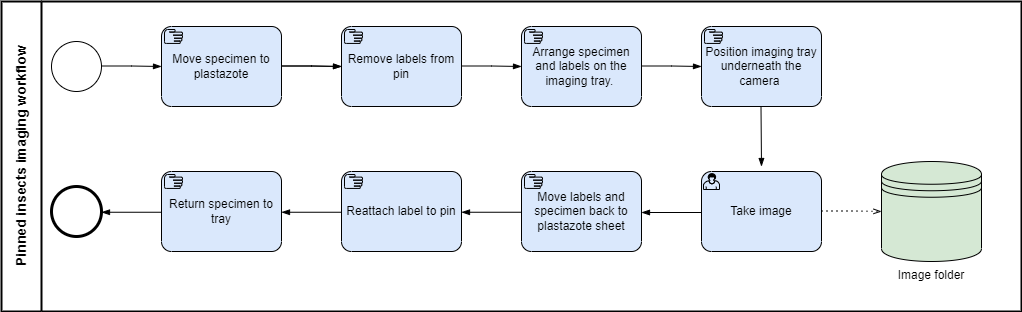

The diagram above was exported from draw.io. Its source (the exported page's mxGraphModel, read from the mxfile embedded in the PNG):
<mxGraphModel dx="1422" dy="882" grid="1" gridSize="10" guides="1" tooltips="1" connect="1" arrows="1" fold="1" page="1" pageScale="1" pageWidth="1100" pageHeight="850" math="0" shadow="0">
  <root>
    <mxCell id="0" />
    <mxCell id="1" parent="0" />
    <mxCell id="HG3VfmfEQM_JRmrsjXAf-25" value="&lt;font style=&quot;font-size: 14px&quot;&gt;&lt;b&gt;Pinned insects imaging workflow&lt;/b&gt;&lt;/font&gt;" style="swimlane;html=1;startSize=40;fontStyle=0;collapsible=0;horizontal=0;swimlaneLine=1;swimlaneFillColor=#ffffff;strokeWidth=2;" parent="1" vertex="1">
      <mxGeometry x="10" y="70" width="1020" height="310" as="geometry" />
    </mxCell>
    <mxCell id="HG3VfmfEQM_JRmrsjXAf-1" value="" style="points=[[0.145,0.145,0],[0.5,0,0],[0.855,0.145,0],[1,0.5,0],[0.855,0.855,0],[0.5,1,0],[0.145,0.855,0],[0,0.5,0]];shape=mxgraph.bpmn.event;html=1;verticalLabelPosition=bottom;labelBackgroundColor=#ffffff;verticalAlign=top;align=center;perimeter=ellipsePerimeter;outlineConnect=0;aspect=fixed;outline=standard;symbol=general;" parent="1" vertex="1">
      <mxGeometry x="60" y="110" width="50" height="50" as="geometry" />
    </mxCell>
    <mxCell id="HG3VfmfEQM_JRmrsjXAf-2" value="" style="points=[[0.145,0.145,0],[0.5,0,0],[0.855,0.145,0],[1,0.5,0],[0.855,0.855,0],[0.5,1,0],[0.145,0.855,0],[0,0.5,0]];shape=mxgraph.bpmn.event;html=1;verticalLabelPosition=bottom;labelBackgroundColor=#ffffff;verticalAlign=top;align=center;perimeter=ellipsePerimeter;outlineConnect=0;aspect=fixed;outline=end;symbol=terminate2;" parent="1" vertex="1">
      <mxGeometry x="60" y="255" width="50" height="50" as="geometry" />
    </mxCell>
    <mxCell id="HG3VfmfEQM_JRmrsjXAf-3" value="Image folder" style="shape=datastore;whiteSpace=wrap;html=1;labelPosition=center;verticalLabelPosition=bottom;align=center;verticalAlign=top;fillColor=#d5e8d4;strokeColor=#000000;" parent="1" vertex="1">
      <mxGeometry x="890" y="230" width="100" height="100" as="geometry" />
    </mxCell>
    <mxCell id="HG3VfmfEQM_JRmrsjXAf-4" value="Take image" style="points=[[0.25,0,0],[0.5,0,0],[0.75,0,0],[1,0.25,0],[1,0.5,0],[1,0.75,0],[0.75,1,0],[0.5,1,0],[0.25,1,0],[0,0.75,0],[0,0.5,0],[0,0.25,0]];shape=mxgraph.bpmn.task;whiteSpace=wrap;rectStyle=rounded;size=10;taskMarker=user;fillColor=#dae8fc;strokeColor=#000000;" parent="1" vertex="1">
      <mxGeometry x="710" y="240" width="120" height="80" as="geometry" />
    </mxCell>
    <mxCell id="HG3VfmfEQM_JRmrsjXAf-5" value="" style="edgeStyle=elbowEdgeStyle;fontSize=12;html=1;endArrow=blockThin;endFill=1;rounded=0;entryX=0;entryY=0.5;entryDx=0;entryDy=0;entryPerimeter=0;" parent="1" target="HG3VfmfEQM_JRmrsjXAf-6" edge="1">
      <mxGeometry width="160" relative="1" as="geometry">
        <mxPoint x="110" y="134.5" as="sourcePoint" />
        <mxPoint x="160" y="135" as="targetPoint" />
      </mxGeometry>
    </mxCell>
    <mxCell id="HG3VfmfEQM_JRmrsjXAf-6" value="Move specimen to plastazote" style="points=[[0.25,0,0],[0.5,0,0],[0.75,0,0],[1,0.25,0],[1,0.5,0],[1,0.75,0],[0.75,1,0],[0.5,1,0],[0.25,1,0],[0,0.75,0],[0,0.5,0],[0,0.25,0]];shape=mxgraph.bpmn.task;whiteSpace=wrap;rectStyle=rounded;size=10;taskMarker=manual;strokeColor=#000000;fillColor=#dae8fc;" parent="1" vertex="1">
      <mxGeometry x="170" y="95" width="120" height="80" as="geometry" />
    </mxCell>
    <mxCell id="HG3VfmfEQM_JRmrsjXAf-7" value="Remove labels from pin" style="points=[[0.25,0,0],[0.5,0,0],[0.75,0,0],[1,0.25,0],[1,0.5,0],[1,0.75,0],[0.75,1,0],[0.5,1,0],[0.25,1,0],[0,0.75,0],[0,0.5,0],[0,0.25,0]];shape=mxgraph.bpmn.task;whiteSpace=wrap;rectStyle=rounded;size=10;taskMarker=manual;strokeColor=#000000;fillColor=#dae8fc;" parent="1" vertex="1">
      <mxGeometry x="350" y="95" width="120" height="80" as="geometry" />
    </mxCell>
    <mxCell id="HG3VfmfEQM_JRmrsjXAf-8" value="Arrange specimen and labels on the imaging tray. " style="points=[[0.25,0,0],[0.5,0,0],[0.75,0,0],[1,0.25,0],[1,0.5,0],[1,0.75,0],[0.75,1,0],[0.5,1,0],[0.25,1,0],[0,0.75,0],[0,0.5,0],[0,0.25,0]];shape=mxgraph.bpmn.task;whiteSpace=wrap;rectStyle=rounded;size=10;taskMarker=manual;strokeColor=#000000;fillColor=#dae8fc;" parent="1" vertex="1">
      <mxGeometry x="530" y="95" width="120" height="80" as="geometry" />
    </mxCell>
    <mxCell id="HG3VfmfEQM_JRmrsjXAf-10" value="" style="edgeStyle=elbowEdgeStyle;fontSize=12;html=1;endArrow=blockThin;endFill=1;rounded=0;entryX=0;entryY=0.5;entryDx=0;entryDy=0;entryPerimeter=0;" parent="1" edge="1">
      <mxGeometry width="160" relative="1" as="geometry">
        <mxPoint x="290" y="134.5" as="sourcePoint" />
        <mxPoint x="350" y="135" as="targetPoint" />
      </mxGeometry>
    </mxCell>
    <mxCell id="HG3VfmfEQM_JRmrsjXAf-11" value="" style="edgeStyle=elbowEdgeStyle;fontSize=12;html=1;endArrow=blockThin;endFill=1;rounded=0;entryX=0;entryY=0.5;entryDx=0;entryDy=0;entryPerimeter=0;" parent="1" edge="1">
      <mxGeometry width="160" relative="1" as="geometry">
        <mxPoint x="290" y="134.5" as="sourcePoint" />
        <mxPoint x="350" y="135" as="targetPoint" />
      </mxGeometry>
    </mxCell>
    <mxCell id="HG3VfmfEQM_JRmrsjXAf-12" value="" style="edgeStyle=elbowEdgeStyle;fontSize=12;html=1;endArrow=blockThin;endFill=1;rounded=0;entryX=0;entryY=0.5;entryDx=0;entryDy=0;entryPerimeter=0;" parent="1" edge="1">
      <mxGeometry width="160" relative="1" as="geometry">
        <mxPoint x="470" y="134.5" as="sourcePoint" />
        <mxPoint x="530" y="135" as="targetPoint" />
      </mxGeometry>
    </mxCell>
    <mxCell id="HG3VfmfEQM_JRmrsjXAf-13" value="Position imaging tray underneath the camera " style="points=[[0.25,0,0],[0.5,0,0],[0.75,0,0],[1,0.25,0],[1,0.5,0],[1,0.75,0],[0.75,1,0],[0.5,1,0],[0.25,1,0],[0,0.75,0],[0,0.5,0],[0,0.25,0]];shape=mxgraph.bpmn.task;whiteSpace=wrap;rectStyle=rounded;size=10;taskMarker=manual;strokeColor=#000000;fillColor=#dae8fc;" parent="1" vertex="1">
      <mxGeometry x="710" y="95" width="120" height="80" as="geometry" />
    </mxCell>
    <mxCell id="HG3VfmfEQM_JRmrsjXAf-14" value="" style="edgeStyle=elbowEdgeStyle;fontSize=12;html=1;endArrow=blockThin;endFill=1;rounded=0;entryX=0;entryY=0.5;entryDx=0;entryDy=0;entryPerimeter=0;" parent="1" edge="1">
      <mxGeometry width="160" relative="1" as="geometry">
        <mxPoint x="650" y="134.5" as="sourcePoint" />
        <mxPoint x="710" y="135" as="targetPoint" />
      </mxGeometry>
    </mxCell>
    <mxCell id="HG3VfmfEQM_JRmrsjXAf-15" value="" style="edgeStyle=elbowEdgeStyle;fontSize=12;html=1;endArrow=blockThin;endFill=1;rounded=0;" parent="1" edge="1">
      <mxGeometry width="160" relative="1" as="geometry">
        <mxPoint x="769.5" y="175" as="sourcePoint" />
        <mxPoint x="769.5" y="235" as="targetPoint" />
      </mxGeometry>
    </mxCell>
    <mxCell id="HG3VfmfEQM_JRmrsjXAf-16" value="" style="edgeStyle=elbowEdgeStyle;fontSize=12;html=1;endArrow=blockThin;endFill=1;rounded=0;" parent="1" edge="1">
      <mxGeometry width="160" relative="1" as="geometry">
        <mxPoint x="710" y="279.5" as="sourcePoint" />
        <mxPoint x="650" y="281" as="targetPoint" />
        <Array as="points">
          <mxPoint x="710" y="289.5" />
        </Array>
      </mxGeometry>
    </mxCell>
    <mxCell id="HG3VfmfEQM_JRmrsjXAf-17" value="Move labels and specimen back to plastazote sheet" style="points=[[0.25,0,0],[0.5,0,0],[0.75,0,0],[1,0.25,0],[1,0.5,0],[1,0.75,0],[0.75,1,0],[0.5,1,0],[0.25,1,0],[0,0.75,0],[0,0.5,0],[0,0.25,0]];shape=mxgraph.bpmn.task;whiteSpace=wrap;rectStyle=rounded;size=10;taskMarker=manual;strokeColor=#000000;fillColor=#dae8fc;" parent="1" vertex="1">
      <mxGeometry x="530" y="240" width="120" height="80" as="geometry" />
    </mxCell>
    <mxCell id="HG3VfmfEQM_JRmrsjXAf-18" value="Reattach label to pin" style="points=[[0.25,0,0],[0.5,0,0],[0.75,0,0],[1,0.25,0],[1,0.5,0],[1,0.75,0],[0.75,1,0],[0.5,1,0],[0.25,1,0],[0,0.75,0],[0,0.5,0],[0,0.25,0]];shape=mxgraph.bpmn.task;whiteSpace=wrap;rectStyle=rounded;size=10;taskMarker=manual;strokeColor=#000000;fillColor=#dae8fc;" parent="1" vertex="1">
      <mxGeometry x="350" y="240" width="120" height="80" as="geometry" />
    </mxCell>
    <mxCell id="HG3VfmfEQM_JRmrsjXAf-19" value="Return specimen to tray" style="points=[[0.25,0,0],[0.5,0,0],[0.75,0,0],[1,0.25,0],[1,0.5,0],[1,0.75,0],[0.75,1,0],[0.5,1,0],[0.25,1,0],[0,0.75,0],[0,0.5,0],[0,0.25,0]];shape=mxgraph.bpmn.task;whiteSpace=wrap;rectStyle=rounded;size=10;taskMarker=manual;strokeColor=#000000;fillColor=#dae8fc;" parent="1" vertex="1">
      <mxGeometry x="170" y="240" width="120" height="80" as="geometry" />
    </mxCell>
    <mxCell id="HG3VfmfEQM_JRmrsjXAf-22" value="" style="edgeStyle=elbowEdgeStyle;fontSize=12;html=1;endArrow=blockThin;endFill=1;rounded=0;" parent="1" edge="1">
      <mxGeometry width="160" relative="1" as="geometry">
        <mxPoint x="170" y="279.25" as="sourcePoint" />
        <mxPoint x="110" y="280.75" as="targetPoint" />
        <Array as="points">
          <mxPoint x="170" y="289.25" />
        </Array>
      </mxGeometry>
    </mxCell>
    <mxCell id="HG3VfmfEQM_JRmrsjXAf-23" value="" style="edgeStyle=elbowEdgeStyle;fontSize=12;html=1;endArrow=blockThin;endFill=1;rounded=0;" parent="1" edge="1">
      <mxGeometry width="160" relative="1" as="geometry">
        <mxPoint x="350" y="279.25" as="sourcePoint" />
        <mxPoint x="290" y="280.75" as="targetPoint" />
        <Array as="points">
          <mxPoint x="350" y="289.25" />
        </Array>
      </mxGeometry>
    </mxCell>
    <mxCell id="HG3VfmfEQM_JRmrsjXAf-24" value="" style="edgeStyle=elbowEdgeStyle;fontSize=12;html=1;endArrow=blockThin;endFill=1;rounded=0;" parent="1" edge="1">
      <mxGeometry width="160" relative="1" as="geometry">
        <mxPoint x="530" y="279.25" as="sourcePoint" />
        <mxPoint x="470" y="280.75" as="targetPoint" />
        <Array as="points">
          <mxPoint x="530" y="289.25" />
        </Array>
      </mxGeometry>
    </mxCell>
    <mxCell id="HBcHZqImgtfbnM_kcYCz-2" value="" style="edgeStyle=elbowEdgeStyle;fontSize=12;html=1;endFill=0;startFill=0;endSize=6;startSize=6;dashed=1;dashPattern=1 4;endArrow=openThin;startArrow=none;rounded=0;strokeColor=#000000;" parent="1" edge="1">
      <mxGeometry width="160" relative="1" as="geometry">
        <mxPoint x="830" y="279.5" as="sourcePoint" />
        <mxPoint x="890" y="280" as="targetPoint" />
      </mxGeometry>
    </mxCell>
  </root>
</mxGraphModel>